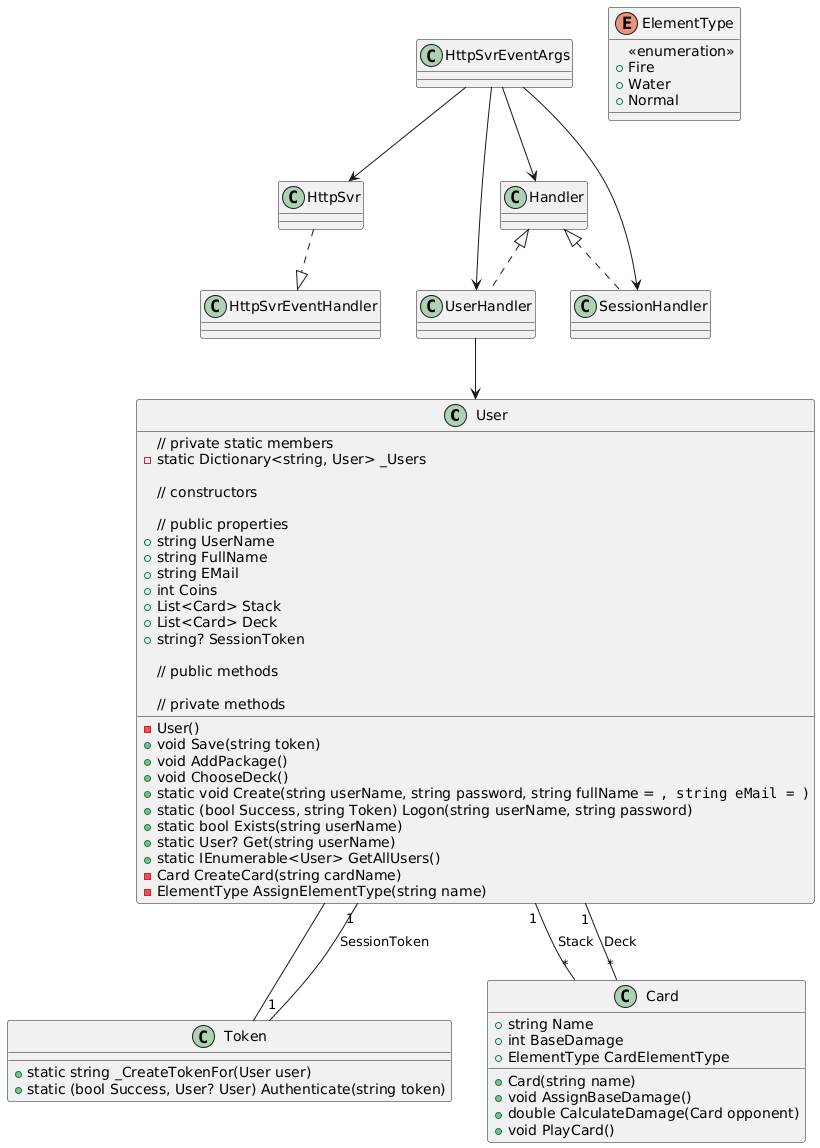

The diagram above was rendered by PlantUML. Its source (embedded in the PNG):
@startuml
class User {
  // private static members
  - static Dictionary<string, User> _Users

  // constructors
  - User()

  // public properties
  + string UserName
  + string FullName
  + string EMail
  + int Coins
  + List<Card> Stack
  + List<Card> Deck
  + string? SessionToken

  // public methods
  + void Save(string token)
  + void AddPackage()
  + void ChooseDeck()
  + static void Create(string userName, string password, string fullName = "", string eMail = "")
  + static (bool Success, string Token) Logon(string userName, string password)
  + static bool Exists(string userName)
  + static User? Get(string userName)
  + static IEnumerable<User> GetAllUsers()

  // private methods
  - Card CreateCard(string cardName)
  - ElementType AssignElementType(string name)
}

class Token {
  + static string _CreateTokenFor(User user)
  + static (bool Success, User? User) Authenticate(string token)
}

class Card {
  + string Name
  + int BaseDamage
  + ElementType CardElementType
  + Card(string name)
  + void AssignBaseDamage()
  + double CalculateDamage(Card opponent)
  + void PlayCard()
}

enum ElementType {
  <<enumeration>>
  + Fire
  + Water
  + Normal
}

User -- Token
User "1" -- "*" Card : Stack
User "1" -- "*" Card : Deck
User "1" -- "1" Token : SessionToken
UserHandler --> User
HttpSvr ..|> HttpSvrEventHandler
Handler <|.. SessionHandler
Handler <|.. UserHandler
HttpSvrEventArgs --> HttpSvr
HttpSvrEventArgs --> Handler
HttpSvrEventArgs --> UserHandler
HttpSvrEventArgs --> SessionHandler
@enduml